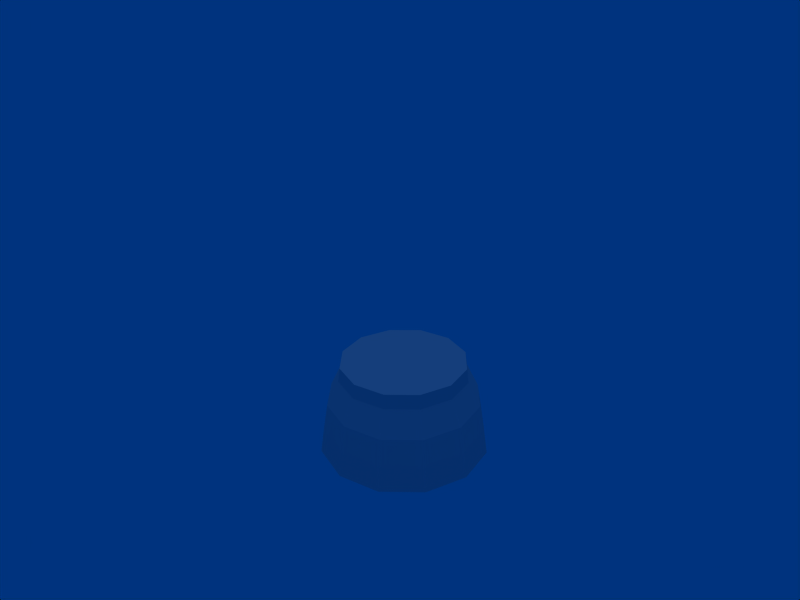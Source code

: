 # Source: castle-tower-4-neutral-base-fortress.blend  (saved by Blender 2.44.0; exported with 4.5.12 LTS)
import bpy
from mathutils import Matrix  # noqa: F401  (used for matrix-valued properties, if any)

bpy.ops.wm.read_factory_settings(use_empty=True)
scene = bpy.context.scene
scene.name = 'Scene'

# ---- collections
col_collection_1 = bpy.data.collections.new('Collection 1'); scene.collection.children.link(col_collection_1)

# ---- world
world_world = bpy.data.worlds.new('World'); scene.world = world_world
world_world.color = (0.0, 0.2006, 0.4935)
world_world.use_sun_shadow = False
world_world.sun_shadow_jitter_overblur = 0.0
world_world.cycles.sampling_method = 'MANUAL'
world_world.cycles.sample_map_resolution = 256

# ---- cameras
cam_camera = bpy.data.cameras.new('Camera')
cam_camera.passepartout_alpha = 0.2
cam_camera.clip_end = 100.0
cam_camera.lens = 35.0
cam_camera.ortho_scale = 7.314
cam_camera.show_passepartout = False
cam_camera.show_safe_areas = True
cam_camera.dof.focus_distance = 0.0
cam_camera.dof.aperture_fstop = 128.0

# ---- lights
light_lamp = bpy.data.lights.new('Lamp', 'SUN')
light_lamp.color = (0.3244, 0.324, 0.342)
light_lamp.transmission_factor = 0.0
light_lamp.angle = 1.571
light_lamp.energy = 1.0
light_lamp.shadow_buffer_clip_start = 0.5
light_lamp.shadow_soft_size = 1.0
light_lamp.shadow_cascade_max_distance = 1000.0
light_lamp.cycles.use_multiple_importance_sampling = False

# ---- meshes
me_plane_002 = bpy.data.meshes.new('Plane.002')
me_plane_002.from_pydata([(-0.1947, 0.01685, -0.2276), (-0.2086, 0.0937, -0.1879), (-0.2214, 0.1882, -0.1527), (-0.216, 0.2687, -0.09548), (-0.2242, 0.3153, -0.07627), (-0.1259, 0.3545, -0.1189), (-0.1143, 0.3091, -0.1393), (-0.1007, 0.236, -0.2046), (-0.08086, 0.1531, -0.2459), (-0.06066, 0.07002, -0.2853), (0.0896, 0.1044, -0.2666), (0.06237, 0.1859, -0.228), (0.03454, 0.267, -0.1877), (-0.0002227, 0.3352, -0.1251), (-0.01473, 0.3799, -0.105), (0.07832, 0.3846, -0.03851), (0.09561, 0.34, -0.0566), (0.1482, 0.2728, -0.1066), (0.1827, 0.192, -0.142), (0.2159, 0.1108, -0.1764), (0.2843, 0.08757, -0.03895), (0.2479, 0.1699, -0.01103), (0.2098, 0.2518, 0.01719), (0.1475, 0.3224, 0.04773), (0.1287, 0.3675, 0.06279), (0.1241, 0.3332, 0.1722), (0.1417, 0.2869, 0.16), (0.2028, 0.2097, 0.1503), (0.2405, 0.1253, 0.1299), (0.2765, 0.04083, 0.1089), (0.1947, -0.01685, 0.2276), (0.1625, 0.07033, 0.2431), (0.1291, 0.1578, 0.2572), (0.07953, 0.2431, 0.2501), (0.06345, 0.2906, 0.2596), (-0.03567, 0.2514, 0.302), (-0.02219, 0.2028, 0.2939), (0.008486, 0.11, 0.3091), (0.03479, 0.01966, 0.2981), (0.06066, -0.07002, 0.2853), (-0.0896, -0.1044, 0.2666), (-0.1084, -0.01313, 0.2802), (-0.1268, 0.07899, 0.2922), (-0.1362, 0.1766, 0.2797), (-0.1468, 0.226, 0.288), (-0.2399, 0.2212, 0.2215), (-0.2321, 0.1718, 0.2112), (-0.2405, 0.07321, 0.2111), (-0.2288, -0.01926, 0.1942), (-0.2159, -0.1108, 0.1764), (-0.2843, -0.08757, 0.03895), (-0.294, 0.002929, 0.06323), (-0.3021, 0.09416, 0.08732), (-0.284, 0.1894, 0.1069), (-0.291, 0.2383, 0.1199), (-2.98e-08, 2.98e-08, 1.49e-08), (-0.2857, 0.2727, 0.01078), (-0.2781, 0.2249, -0.005386), (-0.2951, 0.1362, -0.04581), (-0.2866, 0.04748, -0.07774), (-0.2765, -0.04083, -0.1089), (-0.08108, 0.3041, 0.09185)], [], [(0, 60, 55), (4, 3, 57, 56), (3, 2, 58, 57), (2, 1, 59, 58), (1, 0, 60, 59), (0, 1, 8, 9), (7, 8, 1, 2), (6, 7, 2, 3), (5, 6, 3, 4), (9, 0, 55), (55, 10, 9), (14, 13, 6, 5), (13, 12, 7, 6), (12, 11, 8, 7), (11, 10, 9, 8), (18, 19, 10, 11), (17, 18, 11, 12), (16, 17, 12, 13), (15, 16, 13, 14), (55, 19, 10), (55, 20, 19), (24, 23, 16, 15), (23, 22, 17, 16), (22, 21, 18, 17), (21, 20, 19, 18), (28, 29, 20, 21), (27, 28, 21, 22), (26, 27, 22, 23), (25, 26, 23, 24), (55, 29, 20), (55, 30, 29), (34, 33, 26, 25), (33, 32, 27, 26), (32, 31, 28, 27), (31, 30, 29, 28), (38, 39, 30, 31), (37, 38, 31, 32), (36, 37, 32, 33), (35, 36, 33, 34), (55, 39, 30), (55, 40, 39), (44, 43, 36, 35), (43, 42, 37, 36), (42, 41, 38, 37), (41, 40, 39, 38), (48, 49, 40, 41), (47, 48, 41, 42), (46, 47, 42, 43), (45, 46, 43, 44), (55, 49, 40), (55, 50, 49), (54, 53, 46, 45), (53, 52, 47, 46), (52, 51, 48, 47), (51, 50, 49, 48), (59, 60, 50, 51), (58, 59, 51, 52), (57, 58, 52, 53), (56, 57, 53, 54), (55, 60, 50), (4, 56, 61), (5, 4, 61), (14, 5, 61), (15, 14, 61), (24, 15, 61), (25, 24, 61), (34, 25, 61), (35, 34, 61), (44, 35, 61), (45, 44, 61), (54, 45, 61), (56, 54, 61)])
me_plane_002.use_remesh_preserve_volume = False
me_plane_002.use_remesh_preserve_attributes = False
me_plane_002.use_mirror_vertex_groups = False
me_plane_002.update()

# ---- objects
ob_lamp = bpy.data.objects.new('Lamp', light_lamp)
ob_plane_002 = bpy.data.objects.new('Plane.002', me_plane_002)
ob_camera = bpy.data.objects.new('Camera', cam_camera)

# ---- transforms, parenting, visibility, modifiers, constraints
ob_lamp.location = (0.0, 0.0, 5.722)
ob_lamp.rotation_euler = (0.0, 0.0, 0.4849)
ob_lamp.lock_rotations_4d = False
ob_lamp.empty_display_type = 'ARROWS'
ob_lamp.color = (0.0, 0.0, 0.0, 1.0)
ob_lamp.lineart.crease_threshold = 0.0
ob_plane_002.location = (0.0, 0.0, 0.0)
ob_plane_002.rotation_euler = (1.277, 0.2499, 0.3134)
ob_plane_002.scale = (2.865, 2.865, 2.865)
ob_plane_002.lock_rotations_4d = False
ob_plane_002.empty_display_type = 'ARROWS'
ob_plane_002.color = (0.0, 0.0, 0.0, 1.0)
ob_plane_002.lineart.crease_threshold = 0.0
ob_camera.location = (4.765, -4.481, 4.848)
ob_camera.rotation_euler = (1.109, 0.01082, 0.8149)
ob_camera.lock_rotations_4d = False
ob_camera.empty_display_type = 'ARROWS'
ob_camera.color = (0.0, 0.0, 0.0, 0.0)
ob_camera.display_type = 'WIRE'
ob_camera.lineart.crease_threshold = 0.0

# ---- collection membership
col_collection_1.objects.link(ob_lamp)
col_collection_1.objects.link(ob_plane_002)
col_collection_1.objects.link(ob_camera)

# ---- scene / render settings (as saved in the file)
scene.camera = ob_camera
scene.frame_start = 1; scene.frame_end = 250; scene.frame_set(1)
scene.render.engine = 'BLENDER_EEVEE_NEXT'
scene.render.image_settings.quality = 100
scene.render.image_settings.compression = 100
scene.render.image_settings.exr_codec = 'RLE'
scene.render.resolution_x = 800
scene.render.resolution_y = 600
scene.render.pixel_aspect_x = 100.0
scene.render.pixel_aspect_y = 100.0
scene.render.fps = 25
scene.render.dither_intensity = 0.0
scene.render.use_compositing = False
scene.render.use_sequencer = False
scene.render.bake_margin = 2
scene.render.bake_bias = 0.0
scene.render.use_stamp_time = False
scene.render.use_stamp_date = False
scene.render.use_stamp_frame = False
scene.render.use_stamp_camera = False
scene.render.use_stamp_scene = False
scene.render.use_stamp_filename = False
scene.render.use_stamp_render_time = False
scene.render.stamp_font_size = 0
scene.cycles.use_denoising = False
scene.cycles.samples = 10
scene.cycles.sampling_pattern = 'TABULATED_SOBOL'
scene.cycles.light_sampling_threshold = 0.0
scene.cycles.use_adaptive_sampling = False
scene.cycles.use_light_tree = False
scene.cycles.blur_glossy = 0.0
scene.cycles.volume_bounces = 1
scene.cycles.pixel_filter_type = 'GAUSSIAN'
scene.cycles.sample_clamp_indirect = 0.0
scene.view_settings.view_transform = 'Raw'
bpy.context.view_layer.update()

